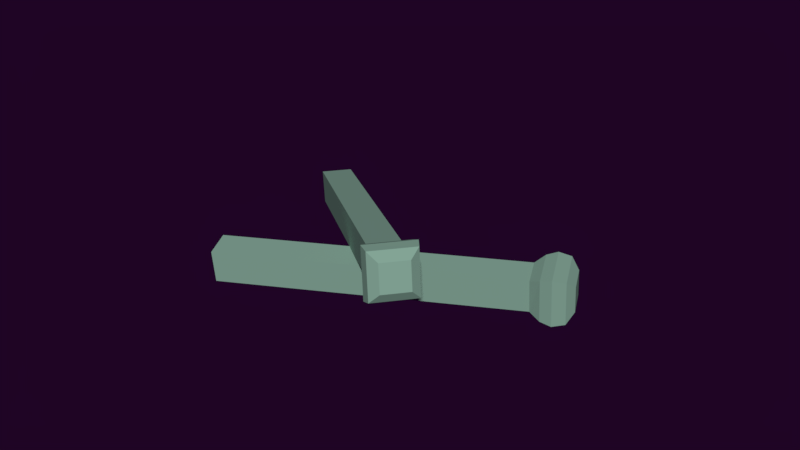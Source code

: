 # Source: drum_sticks.blend  (saved by Blender 2.79.0; exported with 4.5.12 LTS)
import bpy
from mathutils import Matrix  # noqa: F401  (used for matrix-valued properties, if any)

bpy.ops.wm.read_factory_settings(use_empty=True)
scene = bpy.context.scene
scene.name = 'Scene'

# ---- collections
col_collection_1 = bpy.data.collections.new('Collection 1'); scene.collection.children.link(col_collection_1)

# ---- materials (node trees are filled in below, after node groups)
mat_material_019 = bpy.data.materials.new('Material.019')
mat_material_019.alpha_threshold = 0.0
mat_material_019.use_transparent_shadow = False
mat_material_019.diffuse_color = (0.2423, 0.402, 0.3231, 1.0)
mat_material_019.roughness = 0.5

# ---- material node trees

# ---- world
world_world_001 = bpy.data.worlds.new('World.001'); scene.world = world_world_001
world_world_001.color = (0.0134, 0.001575, 0.01811)
world_world_001.use_sun_shadow = False
world_world_001.sun_shadow_jitter_overblur = 0.0
world_world_001.cycles.sampling_method = 'MANUAL'
world_world_001.light_settings.ao_factor = 0.4154
world_world_001.light_settings.distance = 0.4

# ---- meshes
me_plane_061 = bpy.data.meshes.new('Plane.061')
me_plane_061.from_pydata([(-2.397, -0.05701, 0.5817), (-2.396, -0.08723, -0.1097), (-2.387, 0.6041, -0.1399), (-2.388, 0.6343, 0.5515), (-2.759, 0.6157, -0.1481), (-2.769, -0.08938, -0.1174), (-2.761, 0.6465, 0.557), (-2.77, -0.05856, 0.5878), (-2.885, 0.07437, 0.4436), (-2.879, 0.5049, 0.4248), (-2.884, 0.05555, 0.01309), (-2.878, 0.486, -0.00571), (-2.238, 0.01932, 0.4835), (-2.231, 0.548, 0.4512), (-2.237, -0.002068, -0.005853), (-2.23, 0.525, -0.07614), (-2.561, 0.6797, 0.5905), (-2.572, -0.09416, 0.6243), (-2.559, 0.6459, -0.1835), (-2.57, -0.128, -0.1497), (2.561, -0.04531, 0.4972), (2.568, 0.4834, 0.4649), (2.562, -0.0667, 0.007848), (2.57, 0.4604, -0.06244), (-0.1901, -1.071, 1.644), (-0.8155, -1.032, 1.35), (-0.8478, -0.359, 1.507), (-0.2224, -0.3976, 1.801), (-1.013, -0.4359, 1.833), (-0.9801, -1.122, 1.672), (-0.3753, -0.4753, 2.132), (-0.3423, -1.162, 1.972), (-0.523, -1.047, 2.047), (-0.5431, -0.6274, 2.145), (-0.9124, -1.023, 1.864), (-0.9325, -0.6034, 1.962), (-0.2126, -0.9494, 1.484), (-0.2456, -0.4337, 1.6), (-0.6552, -0.922, 1.276), (-0.7226, -0.4042, 1.376), (-0.2608, -0.3988, 1.98), (-0.2247, -1.152, 1.804), (-0.9609, -0.3555, 1.651), (-0.9248, -1.109, 1.475), (1.831, 0.1318, -2.723), (1.797, 0.6474, -2.606), (1.388, 0.1591, -2.931), (1.32, 0.6769, -2.83)], [], [(17, 0, 3, 16), (16, 3, 2, 18), (19, 1, 0, 17), (2, 15, 14, 1), (10, 5, 7, 8), (9, 6, 4, 11), (8, 7, 6, 9), (11, 4, 5, 10), (18, 2, 1, 19), (11, 10, 8, 9), (14, 22, 20, 12), (0, 12, 13, 3), (3, 13, 15, 2), (1, 14, 12, 0), (4, 18, 19, 5), (5, 19, 17, 7), (6, 16, 18, 4), (7, 17, 16, 6), (23, 21, 20, 22), (15, 23, 22, 14), (12, 20, 21, 13), (13, 21, 23, 15), (41, 24, 27, 40), (40, 27, 26, 42), (43, 25, 24, 41), (26, 39, 38, 25), (34, 29, 31, 32), (33, 30, 28, 35), (32, 31, 30, 33), (35, 28, 29, 34), (42, 26, 25, 43), (35, 34, 32, 33), (38, 46, 44, 36), (24, 36, 37, 27), (27, 37, 39, 26), (25, 38, 36, 24), (28, 42, 43, 29), (29, 43, 41, 31), (30, 40, 42, 28), (31, 41, 40, 30), (47, 45, 44, 46), (39, 47, 46, 38), (36, 44, 45, 37), (37, 45, 47, 39)])
me_plane_061.materials.append(mat_material_019)
me_plane_061.use_remesh_preserve_volume = False
me_plane_061.use_remesh_preserve_attributes = False
me_plane_061.use_mirror_vertex_groups = False
me_plane_061.update()

# ---- objects
ob_plane_053 = bpy.data.objects.new('Plane.053', me_plane_061)

# ---- transforms, parenting, visibility, modifiers, constraints
ob_plane_053.location = (0.0, 0.0, 0.0)
ob_plane_053.rotation_euler = (1.529, 3.096, 0.4486)
ob_plane_053.scale = (0.307, 0.307, 0.307)
ob_plane_053.lineart.crease_threshold = 0.0

# ---- collection membership
col_collection_1.objects.link(ob_plane_053)

# ---- scene / render settings (as saved in the file)
scene.frame_start = 1; scene.frame_end = 250; scene.frame_set(0)
scene.render.engine = 'BLENDER_EEVEE_NEXT'
scene.render.resolution_percentage = 50
scene.render.dither_intensity = 0.0
scene.cycles.use_denoising = False
scene.cycles.samples = 128
scene.cycles.sampling_pattern = 'TABULATED_SOBOL'
scene.cycles.use_adaptive_sampling = False
scene.cycles.use_light_tree = False
scene.cycles.blur_glossy = 0.0
scene.cycles.sample_clamp_indirect = 0.0
scene.view_settings.view_transform = 'Standard'
bpy.context.view_layer.update()

# ---- added for rendering (the .blend has no active camera and no usable light): camera, sun
cam_auto = bpy.data.cameras.new('AutoCamera')
cam_auto.lens = 50.0
cam_auto.sensor_width = 36.0
cam_auto.clip_end = 1000.0
ob_auto_camera = bpy.data.objects.new('AutoCamera', cam_auto)
scene.collection.objects.link(ob_auto_camera)
ob_auto_camera.location = (2.91381, -3.38405, 2.42063)
ob_auto_camera.rotation_euler = (1.09748, -7.21219e-08, 0.694738)
scene.camera = ob_auto_camera
light_auto_sun = bpy.data.lights.new('AutoSun', 'SUN')
light_auto_sun.energy = 3.0
light_auto_sun.angle = 0.0523599
ob_auto_sun = bpy.data.objects.new('AutoSun', light_auto_sun)
scene.collection.objects.link(ob_auto_sun)
ob_auto_sun.rotation_euler = (0.872665, 0.174533, 0.523599)
bpy.context.view_layer.update()
